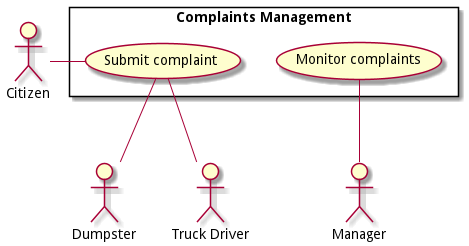

The diagram above was rendered by PlantUML. Its source (embedded in the PNG):
@startuml
!include ../metamodels/use-cases.iuml
actor Citizen as c
actor Dumpster as d
actor Manager as m
actor "Truck Driver" as t

scenarios "Complaints Management" {
    usecase "Submit complaint" as complain
    uses(c, complain, right)
    uses(d, complain, up)
    uses(t, complain, up)

    usecase "Monitor complaints" as monitor
    uses(m, monitor, up)
}

@enduml